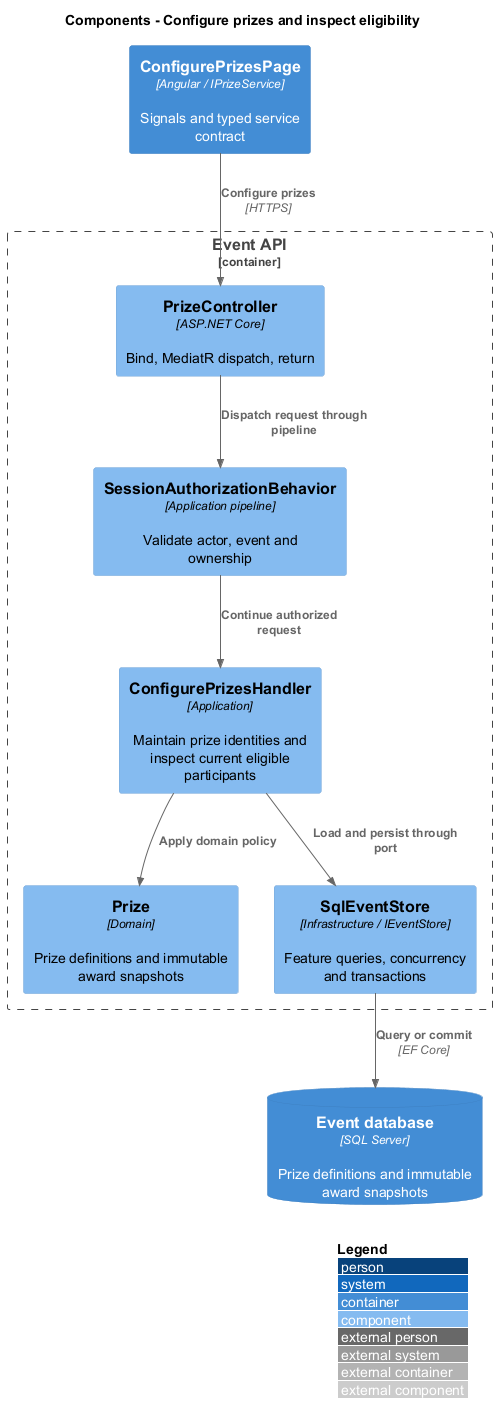

The diagram above was rendered by PlantUML. Its source (embedded in the PNG):
@startuml
!include <C4/C4_Component>
LAYOUT_WITH_LEGEND()
title Components - Configure prizes and inspect eligibility
Container(ui, "ConfigurePrizesPage", "Angular / IPrizeService", "Signals and typed service contract")
Container_Boundary(api, "Event API") {
Component(ctrl, "PrizeController", "ASP.NET Core", "Bind, MediatR dispatch, return")
Component(gate, "SessionAuthorizationBehavior", "Application pipeline", "Validate actor, event and ownership")
Component(handler, "ConfigurePrizesHandler", "Application", "Maintain prize identities and inspect current eligible participants")
Component(entity, "Prize", "Domain", "Prize definitions and immutable award snapshots")
Component(store, "SqlEventStore", "Infrastructure / IEventStore", "Feature queries, concurrency and transactions")
}
ContainerDb(db, "Event database", "SQL Server", "Prize definitions and immutable award snapshots")
Rel(ui, ctrl, "Configure prizes", "HTTPS")
Rel(ctrl, gate, "Dispatch request through pipeline")
Rel(gate, handler, "Continue authorized request")
Rel(handler, entity, "Apply domain policy")
Rel(handler, store, "Load and persist through port")
Rel(store, db, "Query or commit", "EF Core")
@enduml